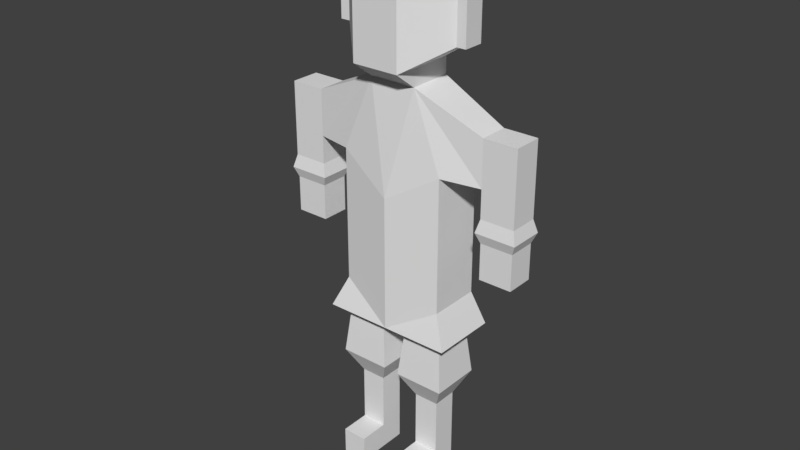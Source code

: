 # Source: guy3.blend  (saved by Blender 2.78.0; exported with 4.5.12 LTS)
import bpy
from mathutils import Matrix  # noqa: F401  (used for matrix-valued properties, if any)

bpy.ops.wm.read_factory_settings(use_empty=True)
scene = bpy.context.scene
scene.name = 'Scene'

# ---- collections
col_collection_1 = bpy.data.collections.new('Collection 1'); scene.collection.children.link(col_collection_1)

# ---- world
world_world = bpy.data.worlds.new('World'); scene.world = world_world
world_world.color = (0.05088, 0.05088, 0.05088)
world_world.use_sun_shadow = False
world_world.sun_shadow_jitter_overblur = 0.0
world_world.cycles.sampling_method = 'MANUAL'

# ---- meshes
me_cube_001 = bpy.data.meshes.new('Cube.001')
me_cube_001.from_pydata([(0.7938, 0.466, 2.896), (0.7938, 0.466, 4.896), (0.7938, -0.3147, 2.896), (0.7938, -0.3147, 4.896), (0.7963, -0.2523, 2.424), (0.7963, 0.3403, 2.424), (1.0, -0.456, 2.424), (1.0, 0.544, 2.424), (0.1215, -0.3345, 1.636), (0.2037, -0.2523, 2.424), (0.2037, 0.3403, 2.424), (0.1215, 0.4225, 1.636), (0.8785, -0.3345, 1.636), (0.8785, 0.4225, 1.636), (0.3113, -0.1447, 1.268), (0.3113, 0.2326, 1.268), (0.6887, -0.1447, 1.268), (0.6887, 0.2326, 1.268), (0.3113, -0.1447, 0.4132), (0.3113, 0.2326, 0.4132), (0.6887, -0.1447, 0.4132), (0.6887, 0.2326, 0.4132), (0.3113, -0.1447, 0.01841), (0.3113, 0.2326, 0.01841), (0.6887, -0.1447, 0.01841), (0.6887, 0.2326, 0.01841), (0.3113, -0.5923, 0.4132), (0.6887, -0.5923, 0.4132), (0.3113, -0.5923, 0.01841), (0.6887, -0.5923, 0.01841), (0.3516, 0.3704, 6.008), (0.3516, -0.2824, 6.008), (1.356, 0.2612, 4.872), (1.356, -0.1732, 4.872), (1.356, 0.2612, 5.56), (1.356, -0.1732, 5.56), (1.866, 0.2612, 4.872), (1.866, -0.1732, 4.872), (1.866, 0.2612, 5.56), (1.866, -0.1732, 5.56), (1.356, 0.2612, 4.454), (1.356, -0.1732, 4.454), (1.866, 0.2612, 4.454), (1.866, -0.1732, 4.454), (0.3516, 0.3704, 6.26), (0.3516, -0.6202, 6.26), (0.3516, 0.3704, 7.513), (0.3516, -0.6202, 7.513), (0.8678, 0.1973, 6.592), (0.8678, -0.1093, 6.592), (0.8678, 0.1973, 7.181), (0.8678, -0.1093, 7.181), (1.304, 0.3055, 4.259), (1.304, -0.2175, 4.259), (1.918, 0.3055, 4.259), (1.918, -0.2175, 4.259), (1.365, 0.2532, 4.108), (1.365, -0.1652, 4.108), (1.856, 0.2532, 4.108), (1.856, -0.1652, 4.108), (1.365, 0.2532, 3.575), (1.365, -0.1652, 3.575), (1.856, 0.2532, 3.575), (1.856, -0.1652, 3.575), (1.008, 0.1973, 6.592), (1.008, -0.1093, 6.592), (1.008, 0.1973, 7.181), (1.008, -0.1093, 7.181), (0.8678, 0.1973, 7.874), (0.8678, -0.1093, 7.874), (1.008, 0.1973, 7.874), (1.008, -0.1093, 7.874), (-0.7938, 0.466, 2.896), (-0.7938, 0.466, 4.896), (-0.7938, -0.3147, 2.896), (-0.7938, -0.3147, 4.896), (1.378e-07, 0.544, 2.424), (1.378e-07, 0.544, 4.424), (2.868e-07, -0.456, 2.424), (2.868e-07, -0.456, 4.424), (-0.7963, -0.2523, 2.424), (-0.7963, 0.3403, 2.424), (2.868e-07, -0.456, 2.424), (1.378e-07, 0.544, 2.424), (-1.0, -0.456, 2.424), (-1.0, 0.544, 2.424), (-0.1215, -0.3345, 1.636), (-0.2037, -0.2523, 2.424), (-0.2037, 0.3403, 2.424), (-0.1215, 0.4225, 1.636), (-0.8785, -0.3345, 1.636), (-0.8785, 0.4225, 1.636), (-0.3113, -0.1447, 1.268), (-0.3113, 0.2326, 1.268), (-0.6887, -0.1447, 1.268), (-0.6887, 0.2326, 1.268), (-0.3113, -0.1447, 0.4132), (-0.3113, 0.2326, 0.4132), (-0.6887, -0.1447, 0.4132), (-0.6887, 0.2326, 0.4132), (-0.3113, -0.1447, 0.01841), (-0.3113, 0.2326, 0.01841), (-0.6887, -0.1447, 0.01841), (-0.6887, 0.2326, 0.01841), (-0.3113, -0.5923, 0.4132), (-0.6887, -0.5923, 0.4132), (-0.3113, -0.5923, 0.01841), (-0.6887, -0.5923, 0.01841), (1.825e-07, 0.3704, 6.008), (-0.3516, 0.3704, 6.008), (-0.3516, -0.2824, 6.008), (2.719e-07, -0.2824, 6.008), (-1.356, 0.2612, 4.872), (-1.356, -0.1732, 4.872), (-1.356, 0.2612, 5.56), (-1.356, -0.1732, 5.56), (-1.866, 0.2612, 4.872), (-1.866, -0.1732, 4.872), (-1.866, 0.2612, 5.56), (-1.866, -0.1732, 5.56), (-1.356, 0.2612, 4.454), (-1.356, -0.1732, 4.454), (-1.866, 0.2612, 4.454), (-1.866, -0.1732, 4.454), (1.825e-07, 0.3704, 6.26), (-0.3516, 0.3704, 6.26), (-0.3516, -0.6202, 6.26), (3.017e-07, -0.6202, 6.26), (1.825e-07, 0.3704, 7.513), (-0.3516, 0.3704, 7.513), (-0.3516, -0.6202, 7.513), (3.017e-07, -0.6202, 7.513), (-0.8678, 0.1973, 6.592), (-0.8678, -0.1093, 6.592), (-0.8678, 0.1973, 7.181), (-0.8678, -0.1093, 7.181), (-1.304, 0.3055, 4.259), (-1.304, -0.2175, 4.259), (-1.918, 0.3055, 4.259), (-1.918, -0.2175, 4.259), (-1.365, 0.2532, 4.108), (-1.365, -0.1652, 4.108), (-1.856, 0.2532, 4.108), (-1.856, -0.1652, 4.108), (-1.365, 0.2532, 3.575), (-1.365, -0.1652, 3.575), (-1.856, 0.2532, 3.575), (-1.856, -0.1652, 3.575), (-1.008, 0.1973, 6.592), (-1.008, -0.1093, 6.592), (-1.008, 0.1973, 7.181), (-1.008, -0.1093, 7.181), (-0.8678, 0.1973, 7.874), (-0.8678, -0.1093, 7.874), (-1.008, 0.1973, 7.874), (-1.008, -0.1093, 7.874)], [], [(76, 77, 1, 0), (0, 1, 3, 2), (1, 77, 108, 30), (2, 78, 82, 6), (2, 3, 79, 78), (9, 10, 11, 8), (76, 0, 7, 83), (0, 2, 6, 7), (4, 5, 7, 6), (9, 4, 6, 82), (5, 10, 83, 7), (10, 9, 82, 83), (12, 8, 14, 16), (10, 5, 13, 11), (5, 4, 12, 13), (4, 9, 8, 12), (16, 14, 18, 20), (8, 11, 15, 14), (11, 13, 17, 15), (13, 12, 16, 17), (19, 21, 25, 23), (14, 15, 19, 18), (15, 17, 21, 19), (17, 16, 20, 21), (25, 24, 22, 23), (21, 20, 24, 25), (24, 20, 27, 29), (18, 19, 23, 22), (27, 26, 28, 29), (22, 24, 29, 28), (18, 22, 28, 26), (20, 18, 26, 27), (31, 30, 44, 45), (79, 3, 31, 111), (30, 31, 35, 34), (35, 33, 37, 39), (31, 3, 33, 35), (3, 1, 32, 33), (1, 30, 34, 32), (37, 36, 38, 39), (34, 35, 39, 38), (32, 34, 38, 36), (37, 33, 41, 43), (43, 41, 53, 55), (36, 37, 43, 42), (32, 36, 42, 40), (33, 32, 40, 41), (44, 46, 50, 48), (111, 31, 45, 127), (30, 108, 124, 44), (47, 46, 128, 131), (127, 45, 47, 131), (44, 124, 128, 46), (50, 51, 69, 68), (45, 44, 48, 49), (46, 47, 51, 50), (47, 45, 49, 51), (52, 54, 58, 56), (41, 40, 52, 53), (40, 42, 54, 52), (42, 43, 55, 54), (59, 57, 61, 63), (54, 55, 59, 58), (55, 53, 57, 59), (53, 52, 56, 57), (61, 60, 62, 63), (57, 56, 60, 61), (56, 58, 62, 60), (58, 59, 63, 62), (65, 64, 66, 67), (49, 48, 64, 65), (51, 49, 65, 67), (48, 50, 66, 64), (68, 69, 71, 70), (51, 67, 71, 69), (67, 66, 70, 71), (66, 50, 68, 70), (76, 72, 73, 77), (72, 74, 75, 73), (73, 109, 108, 77), (74, 84, 82, 78), (74, 78, 79, 75), (87, 86, 89, 88), (76, 83, 85, 72), (72, 85, 84, 74), (80, 84, 85, 81), (87, 82, 84, 80), (81, 85, 83, 88), (88, 83, 82, 87), (90, 94, 92, 86), (88, 89, 91, 81), (81, 91, 90, 80), (80, 90, 86, 87), (94, 98, 96, 92), (86, 92, 93, 89), (89, 93, 95, 91), (91, 95, 94, 90), (97, 101, 103, 99), (92, 96, 97, 93), (93, 97, 99, 95), (95, 99, 98, 94), (103, 101, 100, 102), (99, 103, 102, 98), (102, 107, 105, 98), (96, 100, 101, 97), (105, 107, 106, 104), (100, 106, 107, 102), (96, 104, 106, 100), (98, 105, 104, 96), (110, 126, 125, 109), (79, 111, 110, 75), (109, 114, 115, 110), (115, 119, 117, 113), (110, 115, 113, 75), (75, 113, 112, 73), (73, 112, 114, 109), (117, 119, 118, 116), (114, 118, 119, 115), (112, 116, 118, 114), (117, 123, 121, 113), (123, 139, 137, 121), (116, 122, 123, 117), (112, 120, 122, 116), (113, 121, 120, 112), (125, 132, 134, 129), (111, 127, 126, 110), (109, 125, 124, 108), (130, 131, 128, 129), (127, 131, 130, 126), (125, 129, 128, 124), (134, 152, 153, 135), (126, 133, 132, 125), (129, 134, 135, 130), (130, 135, 133, 126), (136, 140, 142, 138), (121, 137, 136, 120), (120, 136, 138, 122), (122, 138, 139, 123), (143, 147, 145, 141), (138, 142, 143, 139), (139, 143, 141, 137), (137, 141, 140, 136), (145, 147, 146, 144), (141, 145, 144, 140), (140, 144, 146, 142), (142, 146, 147, 143), (149, 151, 150, 148), (133, 149, 148, 132), (135, 151, 149, 133), (132, 148, 150, 134), (152, 154, 155, 153), (135, 153, 155, 151), (151, 155, 154, 150), (150, 154, 152, 134)])
me_cube_001.use_remesh_preserve_volume = False
me_cube_001.use_remesh_preserve_attributes = False
me_cube_001.use_mirror_vertex_groups = False
me_cube_001.update()
arm_armature = bpy.data.armatures.new('Armature')  # bones are not reproduced

# ---- objects
ob_armature = bpy.data.objects.new('Armature', arm_armature)
ob_cube = bpy.data.objects.new('Cube', me_cube_001)

# ---- transforms, parenting, visibility, modifiers, constraints
ob_armature.location = (0.0, 0.0, 2.348)
ob_armature.show_in_front = True
ob_armature.lineart.crease_threshold = 0.0
ob_cube.parent = ob_armature
ob_cube.matrix_parent_inverse = Matrix(((1.0, 0.0, 0.0, -0.0), (0.0, 1.0, 0.0, -0.0), (0.0, 0.0, 1.0, -2.348), (0.0, 0.0, 0.0, 1.0)))
ob_cube.location = (0.0, 0.0, 0.0)
ob_cube.lineart.crease_threshold = 0.0
_vg = ob_cube.vertex_groups.new(name='hip')
for _i, _w in zip([2, 9, 74, 78, 82, 87], [0.06125, 0.1037, 0.06323, 0.8198, 0.3244, 0.09738]): _vg.add([_i], _w, 'REPLACE')
_vg = ob_cube.vertex_groups.new(name='spine')
for _i, _w in zip([0, 1, 2, 3, 7, 72, 73, 74, 75, 76, 77, 79, 85], [0.05517, 0.1509, 0.04271, 0.1456, 0.005145, 0.0553, 0.1433, 0.04544, 0.137, 0.2496, 0.7756, 0.8879, 0.00641]): _vg.add([_i], _w, 'REPLACE')
_vg = ob_cube.vertex_groups.new(name='head')
for _i, _w in zip([1, 3, 30, 31, 34, 44, 45, 46, 47, 48, 49, 50, 51, 64, 65, 66, 67, 68, 69, 70, 71, 73, 75, 108, 109, 110, 111, 114, 115, 124, 125, 126, 127, 128, 129, 130, 131, 132, 133, 134, 135, 148, 149, 150, 151, 152, 153, 154, 155], [0.05949, 0.07925, 0.9064, 0.9304, 0.004915, 0.9789, 0.9798, 0.9987, 0.998, 0.9905, 0.9909, 0.9956, 0.9957, 0.9911, 0.9913, 0.9954, 0.9955, 0.997, 0.9969, 0.997, 0.9969, 0.05668, 0.07593, 0.9639, 0.9064, 0.9303, 0.9708, 0.00949, 0.007901, 0.9897, 0.9789, 0.9798, 0.9863, 0.9992, 0.9987, 0.998, 0.9983, 0.9905, 0.9909, 0.9956, 0.9957, 0.9911, 0.9913, 0.9954, 0.9955, 0.997, 0.9969, 0.997, 0.9969]): _vg.add([_i], _w, 'REPLACE')
_vg = ob_cube.vertex_groups.new(name='arm.l')
for _i, _w in zip([0, 1, 3, 30, 31, 32, 33, 34, 35, 36, 38, 39, 40, 41, 77, 79], [0.01538, 0.6569, 0.6106, 0.07417, 0.07019, 0.1691, 0.1955, 0.9009, 0.917, 0.03468, 0.5142, 0.5109, 0.01638, 0.01901, 0.06716, 0.007999]): _vg.add([_i], _w, 'REPLACE')
_vg = ob_cube.vertex_groups.new(name='forarm.l')
for _i, _w in zip([1, 3, 32, 33, 34, 35, 36, 37, 38, 39, 40, 41, 42, 43, 52, 53, 54, 55, 56, 57, 58, 59, 60, 61, 62, 63], [0.08774, 0.1332, 0.7797, 0.7804, 0.06422, 0.05603, 0.9453, 0.9746, 0.4808, 0.4863, 0.8077, 0.8231, 0.9016, 0.9524, 0.5855, 0.5943, 0.6497, 0.7101, 0.2725, 0.2542, 0.1797, 0.112, 0.1593, 0.1683, 0.0464, 0.1043]): _vg.add([_i], _w, 'REPLACE')
_vg = ob_cube.vertex_groups.new(name='hand.l')
for _i, _w in zip([40, 41, 42, 43, 52, 53, 54, 55, 56, 57, 58, 59, 60, 61, 62, 63], [0.1535, 0.1401, 0.09067, 0.03919, 0.3959, 0.3888, 0.3474, 0.289, 0.7195, 0.7389, 0.819, 0.8875, 0.8366, 0.8275, 0.951, 0.8939]): _vg.add([_i], _w, 'REPLACE')
_vg = ob_cube.vertex_groups.new(name='arm.r')
for _i, _w in zip([72, 73, 75, 77, 79, 109, 110, 112, 113, 114, 115, 116, 117, 118, 119], [0.01723, 0.6687, 0.6211, 0.06846, 0.009061, 0.07436, 0.07135, 0.1281, 0.1361, 0.8909, 0.8995, 0.04257, 0.0172, 0.5144, 0.5119]): _vg.add([_i], _w, 'REPLACE')
_vg = ob_cube.vertex_groups.new(name='forarm.r')
for _i, _w in zip([73, 75, 112, 113, 114, 115, 116, 117, 118, 119, 120, 121, 122, 123, 136, 137, 138, 139, 140, 141, 142, 143, 144, 145, 146, 147], [0.08963, 0.1377, 0.8354, 0.8506, 0.07238, 0.06955, 0.9387, 0.9592, 0.4796, 0.4841, 0.847, 0.8726, 0.8829, 0.921, 0.6056, 0.6244, 0.628, 0.6624, 0.2393, 0.2105, 0.1978, 0.1534, 0.1295, 0.1198, 0.04068, 0.005384]): _vg.add([_i], _w, 'REPLACE')
_vg = ob_cube.vertex_groups.new(name='hand.r')
for _i, _w in zip([120, 121, 122, 123, 136, 137, 138, 139, 140, 141, 142, 143, 144, 145, 146, 147], [0.1289, 0.1078, 0.1089, 0.07444, 0.3839, 0.3678, 0.3687, 0.3359, 0.7569, 0.7869, 0.801, 0.8461, 0.8687, 0.8787, 0.9542, 0.9721]): _vg.add([_i], _w, 'REPLACE')
_vg = ob_cube.vertex_groups.new(name='leg.l')
for _i, _w in zip([0, 1, 2, 4, 5, 6, 7, 8, 9, 10, 11, 12, 13, 14, 15, 16, 17, 72, 76, 77, 78, 81, 82, 83, 85, 87, 88], [0.8324, 0.0227, 0.8527, 0.935, 0.9306, 0.9351, 0.9174, 0.7939, 0.7418, 0.7785, 0.7913, 0.8325, 0.8255, 0.07127, 0.07676, 0.05501, 0.06214, 0.07224, 0.4643, 0.004593, 0.08601, 0.01205, 0.3213, 0.4842, 0.0003613, 0.1151, 0.1633]): _vg.add([_i], _w, 'REPLACE')
_vg = ob_cube.vertex_groups.new(name='leg2.l')
for _i, _w in zip([8, 11, 12, 13, 14, 15, 16, 17, 18, 19, 20, 21, 22, 23, 24, 25, 26, 27, 28], [0.1786, 0.1844, 0.1607, 0.1675, 0.9238, 0.9194, 0.9426, 0.9362, 0.8991, 0.9509, 0.9092, 0.9619, 0.1265, 0.5043, 0.07031, 0.5004, 0.154, 0.1572, 0.008758]): _vg.add([_i], _w, 'REPLACE')
_vg = ob_cube.vertex_groups.new(name='foot.l')
for _i, _w in zip([18, 19, 20, 21, 22, 23, 24, 25, 26, 27, 28, 29], [0.09876, 0.04262, 0.08938, 0.02261, 0.8732, 0.4954, 0.9296, 0.4994, 0.8456, 0.8425, 0.9706, 0.9828]): _vg.add([_i], _w, 'REPLACE')
_vg = ob_cube.vertex_groups.new(name='leg.r')
for _i, _w in zip([0, 5, 9, 10, 72, 73, 74, 76, 77, 78, 80, 81, 82, 83, 84, 85, 86, 87, 88, 89, 90, 91, 92, 93, 94, 95], [0.07127, 0.01339, 0.1297, 0.1859, 0.8296, 0.01892, 0.8476, 0.4627, 0.003889, 0.08544, 0.929, 0.9269, 0.3351, 0.5121, 0.9285, 0.9124, 0.8113, 0.7648, 0.8048, 0.8076, 0.8193, 0.8131, 0.05901, 0.06541, 0.06711, 0.07272]): _vg.add([_i], _w, 'REPLACE')
_vg = ob_cube.vertex_groups.new(name='leg2.r')
for _i, _w in zip([86, 89, 90, 91, 92, 93, 94, 95, 96, 97, 98, 99, 100, 101, 102, 103, 104, 105, 107], [0.1659, 0.1727, 0.1732, 0.1794, 0.9375, 0.932, 0.9297, 0.9251, 0.913, 0.9596, 0.8964, 0.954, 0.09199, 0.5018, 0.0956, 0.5019, 0.1413, 0.1624, 0.00233]): _vg.add([_i], _w, 'REPLACE')
_vg = ob_cube.vertex_groups.new(name='foot.r')
for _i, _w in zip([96, 97, 98, 99, 100, 101, 102, 103, 104, 105, 106, 107], [0.08555, 0.02678, 0.1016, 0.03714, 0.9079, 0.498, 0.9043, 0.4979, 0.8585, 0.8373, 0.9806, 0.9738]): _vg.add([_i], _w, 'REPLACE')
_m = ob_cube.modifiers.new('Armature', 'ARMATURE')
_m.object = ob_armature

# ---- collection membership
col_collection_1.objects.link(ob_armature)
col_collection_1.objects.link(ob_cube)

# ---- scene / render settings (as saved in the file)
scene.frame_start = 0; scene.frame_end = 89; scene.frame_set(37)
scene.render.engine = 'BLENDER_EEVEE_NEXT'
scene.render.resolution_percentage = 50
scene.render.dither_intensity = 0.0
scene.cycles.use_denoising = False
scene.cycles.samples = 128
scene.cycles.sampling_pattern = 'TABULATED_SOBOL'
scene.cycles.light_sampling_threshold = 0.0
scene.cycles.use_adaptive_sampling = False
scene.cycles.use_light_tree = False
scene.cycles.blur_glossy = 0.0
scene.cycles.sample_clamp_indirect = 0.0
scene.view_settings.view_transform = 'Standard'
bpy.context.view_layer.update()

# ---- added for rendering (the .blend has no active camera and no usable light): camera, sun
cam_auto = bpy.data.cameras.new('AutoCamera')
cam_auto.lens = 50.0
cam_auto.sensor_width = 36.0
cam_auto.clip_end = 1000.0
ob_auto_camera = bpy.data.objects.new('AutoCamera', cam_auto)
scene.collection.objects.link(ob_auto_camera)
ob_auto_camera.location = (8.59466, -10.4452, 10.7882)
ob_auto_camera.rotation_euler = (1.09748, -7.21219e-08, 0.694738)
scene.camera = ob_auto_camera
light_auto_sun = bpy.data.lights.new('AutoSun', 'SUN')
light_auto_sun.energy = 3.0
light_auto_sun.angle = 0.0523599
ob_auto_sun = bpy.data.objects.new('AutoSun', light_auto_sun)
scene.collection.objects.link(ob_auto_sun)
ob_auto_sun.rotation_euler = (0.872665, 0.174533, 0.523599)
bpy.context.view_layer.update()
